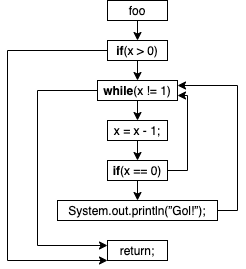

The diagram above was exported from draw.io. Its source (the exported page's mxGraphModel, read from the mxfile embedded in the PNG):
<mxGraphModel dx="1042" dy="608" grid="1" gridSize="10" guides="1" tooltips="1" connect="1" arrows="1" fold="1" page="1" pageScale="1" pageWidth="827" pageHeight="1169" math="0" shadow="0">
  <root>
    <mxCell id="0" />
    <mxCell id="1" parent="0" />
    <mxCell id="tiwzTRKxf2sw6TJ-ImPJ-11" style="edgeStyle=orthogonalEdgeStyle;rounded=0;orthogonalLoop=1;jettySize=auto;html=1;exitX=0.5;exitY=1;exitDx=0;exitDy=0;entryX=0.5;entryY=0;entryDx=0;entryDy=0;" edge="1" parent="1" source="tiwzTRKxf2sw6TJ-ImPJ-1" target="tiwzTRKxf2sw6TJ-ImPJ-2">
      <mxGeometry relative="1" as="geometry" />
    </mxCell>
    <mxCell id="tiwzTRKxf2sw6TJ-ImPJ-1" value="foo" style="rounded=0;whiteSpace=wrap;html=1;" vertex="1" parent="1">
      <mxGeometry x="370" y="100" width="60" height="20" as="geometry" />
    </mxCell>
    <mxCell id="tiwzTRKxf2sw6TJ-ImPJ-12" style="edgeStyle=orthogonalEdgeStyle;rounded=0;orthogonalLoop=1;jettySize=auto;html=1;exitX=0.5;exitY=1;exitDx=0;exitDy=0;entryX=0.5;entryY=0;entryDx=0;entryDy=0;" edge="1" parent="1" source="tiwzTRKxf2sw6TJ-ImPJ-2" target="tiwzTRKxf2sw6TJ-ImPJ-4">
      <mxGeometry relative="1" as="geometry" />
    </mxCell>
    <mxCell id="tiwzTRKxf2sw6TJ-ImPJ-17" style="edgeStyle=orthogonalEdgeStyle;rounded=0;orthogonalLoop=1;jettySize=auto;html=1;exitX=0;exitY=0.5;exitDx=0;exitDy=0;entryX=0;entryY=1;entryDx=0;entryDy=0;" edge="1" parent="1" source="tiwzTRKxf2sw6TJ-ImPJ-2" target="tiwzTRKxf2sw6TJ-ImPJ-8">
      <mxGeometry relative="1" as="geometry">
        <Array as="points">
          <mxPoint x="270" y="150" />
          <mxPoint x="270" y="360" />
        </Array>
      </mxGeometry>
    </mxCell>
    <mxCell id="tiwzTRKxf2sw6TJ-ImPJ-2" value="&lt;b&gt;if&lt;/b&gt;(x &amp;gt; 0)" style="rounded=0;whiteSpace=wrap;html=1;" vertex="1" parent="1">
      <mxGeometry x="370" y="140" width="60" height="20" as="geometry" />
    </mxCell>
    <mxCell id="tiwzTRKxf2sw6TJ-ImPJ-15" style="edgeStyle=orthogonalEdgeStyle;rounded=0;orthogonalLoop=1;jettySize=auto;html=1;exitX=0.5;exitY=1;exitDx=0;exitDy=0;entryX=0.5;entryY=0;entryDx=0;entryDy=0;" edge="1" parent="1" source="tiwzTRKxf2sw6TJ-ImPJ-3" target="tiwzTRKxf2sw6TJ-ImPJ-7">
      <mxGeometry relative="1" as="geometry" />
    </mxCell>
    <mxCell id="tiwzTRKxf2sw6TJ-ImPJ-19" style="edgeStyle=orthogonalEdgeStyle;rounded=0;orthogonalLoop=1;jettySize=auto;html=1;exitX=1;exitY=0.5;exitDx=0;exitDy=0;entryX=1;entryY=0.75;entryDx=0;entryDy=0;" edge="1" parent="1" source="tiwzTRKxf2sw6TJ-ImPJ-3" target="tiwzTRKxf2sw6TJ-ImPJ-4">
      <mxGeometry relative="1" as="geometry" />
    </mxCell>
    <mxCell id="tiwzTRKxf2sw6TJ-ImPJ-3" value="&lt;b&gt;if&lt;/b&gt;(x == 0)" style="rounded=0;whiteSpace=wrap;html=1;" vertex="1" parent="1">
      <mxGeometry x="370" y="260" width="60" height="20" as="geometry" />
    </mxCell>
    <mxCell id="tiwzTRKxf2sw6TJ-ImPJ-13" style="edgeStyle=orthogonalEdgeStyle;rounded=0;orthogonalLoop=1;jettySize=auto;html=1;exitX=0.5;exitY=1;exitDx=0;exitDy=0;entryX=0.5;entryY=0;entryDx=0;entryDy=0;" edge="1" parent="1" source="tiwzTRKxf2sw6TJ-ImPJ-4" target="tiwzTRKxf2sw6TJ-ImPJ-6">
      <mxGeometry relative="1" as="geometry" />
    </mxCell>
    <mxCell id="tiwzTRKxf2sw6TJ-ImPJ-18" style="edgeStyle=orthogonalEdgeStyle;rounded=0;orthogonalLoop=1;jettySize=auto;html=1;exitX=0;exitY=0.5;exitDx=0;exitDy=0;entryX=0;entryY=0.25;entryDx=0;entryDy=0;" edge="1" parent="1" source="tiwzTRKxf2sw6TJ-ImPJ-4" target="tiwzTRKxf2sw6TJ-ImPJ-8">
      <mxGeometry relative="1" as="geometry">
        <Array as="points">
          <mxPoint x="300" y="190" />
          <mxPoint x="300" y="345" />
        </Array>
      </mxGeometry>
    </mxCell>
    <mxCell id="tiwzTRKxf2sw6TJ-ImPJ-4" value="&lt;b&gt;while&lt;/b&gt;(x != 1)" style="rounded=0;whiteSpace=wrap;html=1;" vertex="1" parent="1">
      <mxGeometry x="360" y="180" width="80" height="20" as="geometry" />
    </mxCell>
    <mxCell id="tiwzTRKxf2sw6TJ-ImPJ-14" style="edgeStyle=orthogonalEdgeStyle;rounded=0;orthogonalLoop=1;jettySize=auto;html=1;exitX=0.5;exitY=1;exitDx=0;exitDy=0;entryX=0.5;entryY=0;entryDx=0;entryDy=0;" edge="1" parent="1" source="tiwzTRKxf2sw6TJ-ImPJ-6" target="tiwzTRKxf2sw6TJ-ImPJ-3">
      <mxGeometry relative="1" as="geometry" />
    </mxCell>
    <mxCell id="tiwzTRKxf2sw6TJ-ImPJ-6" value="x = x - 1;" style="rounded=0;whiteSpace=wrap;html=1;" vertex="1" parent="1">
      <mxGeometry x="370" y="220" width="60" height="20" as="geometry" />
    </mxCell>
    <mxCell id="tiwzTRKxf2sw6TJ-ImPJ-20" style="edgeStyle=orthogonalEdgeStyle;rounded=0;orthogonalLoop=1;jettySize=auto;html=1;exitX=1;exitY=0.5;exitDx=0;exitDy=0;entryX=1;entryY=0.25;entryDx=0;entryDy=0;" edge="1" parent="1" source="tiwzTRKxf2sw6TJ-ImPJ-7" target="tiwzTRKxf2sw6TJ-ImPJ-4">
      <mxGeometry relative="1" as="geometry" />
    </mxCell>
    <mxCell id="tiwzTRKxf2sw6TJ-ImPJ-7" value="System.out.println(”Gol!”);" style="rounded=0;whiteSpace=wrap;html=1;" vertex="1" parent="1">
      <mxGeometry x="320" y="300" width="160" height="20" as="geometry" />
    </mxCell>
    <mxCell id="tiwzTRKxf2sw6TJ-ImPJ-8" value="return;" style="rounded=0;whiteSpace=wrap;html=1;" vertex="1" parent="1">
      <mxGeometry x="370" y="340" width="60" height="20" as="geometry" />
    </mxCell>
  </root>
</mxGraphModel>